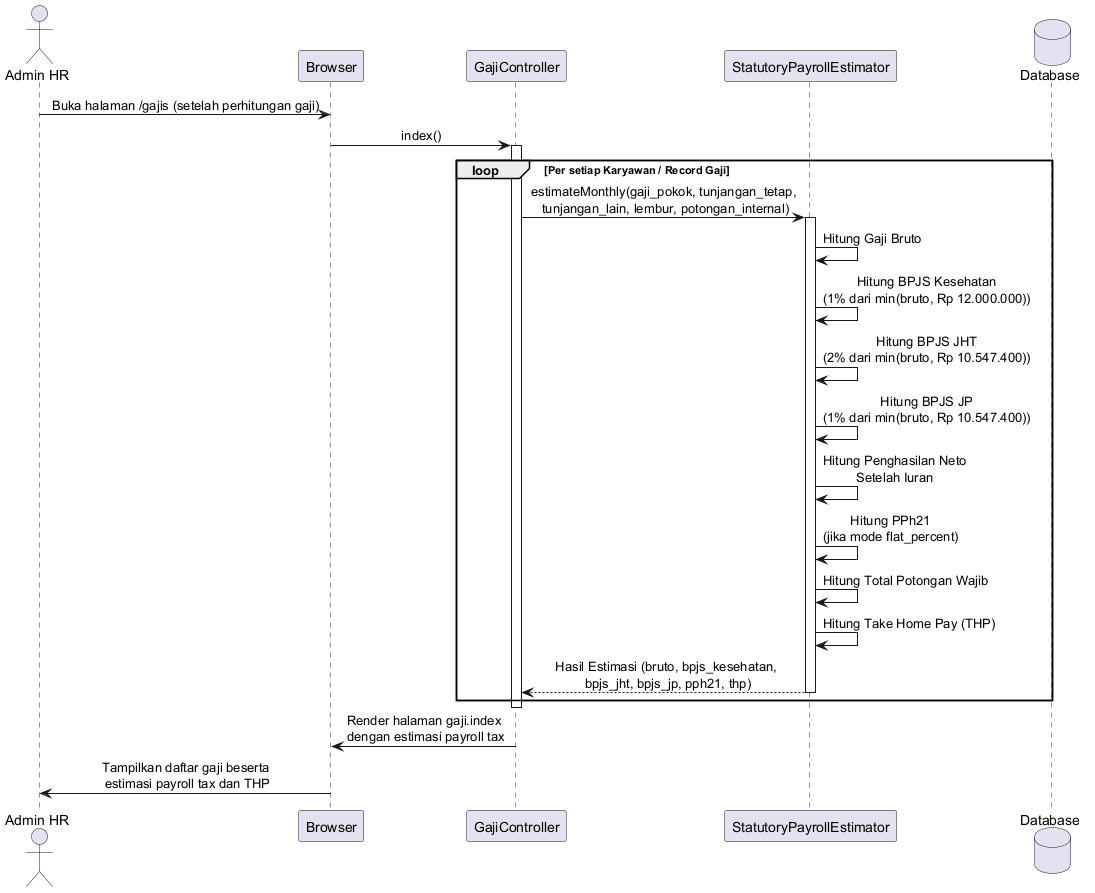

The diagram above was rendered by PlantUML. Its source (embedded in the PNG):
@startuml
skinparam sequenceMessageAlign center
skinparam backgroundColor #FFFFFF

actor "Admin HR" as Admin
participant Browser
participant "GajiController" as Gaji
participant "StatutoryPayrollEstimator" as Stat
database Database

Admin -> Browser: Buka halaman /gajis (setelah perhitungan gaji)
Browser -> Gaji: index()

activate Gaji

loop Per setiap Karyawan / Record Gaji
    Gaji -> Stat: estimateMonthly(gaji_pokok, tunjangan_tetap,\n tunjangan_lain, lembur, potongan_internal)
    activate Stat

    Stat -> Stat: Hitung Gaji Bruto
    Stat -> Stat: Hitung BPJS Kesehatan\n(1% dari min(bruto, Rp 12.000.000))
    Stat -> Stat: Hitung BPJS JHT\n(2% dari min(bruto, Rp 10.547.400))
    Stat -> Stat: Hitung BPJS JP\n(1% dari min(bruto, Rp 10.547.400))
    Stat -> Stat: Hitung Penghasilan Neto\nSetelah Iuran
    Stat -> Stat: Hitung PPh21\n(jika mode flat_percent)
    Stat -> Stat: Hitung Total Potongan Wajib
    Stat -> Stat: Hitung Take Home Pay (THP)

    Stat --> Gaji: Hasil Estimasi (bruto, bpjs_kesehatan,\n bpjs_jht, bpjs_jp, pph21, thp)
    deactivate Stat
end

deactivate Gaji

Gaji -> Browser: Render halaman gaji.index\n dengan estimasi payroll tax
Browser -> Admin: Tampilkan daftar gaji beserta\n estimasi payroll tax dan THP
@enduml